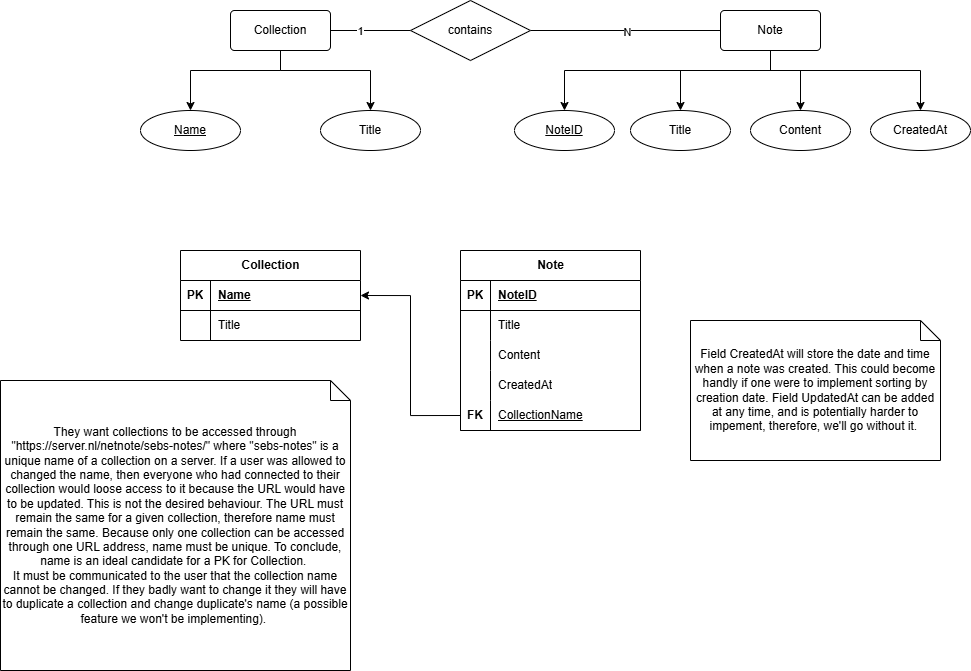

The diagram above was exported from draw.io. Its source (the exported page's mxGraphModel, read from the mxfile embedded in the PNG):
<mxGraphModel dx="1898" dy="548" grid="1" gridSize="10" guides="1" tooltips="1" connect="1" arrows="1" fold="1" page="1" pageScale="1" pageWidth="827" pageHeight="1169" math="0" shadow="0">
  <root>
    <mxCell id="0" />
    <mxCell id="1" parent="0" />
    <mxCell id="2dnqcLIrkQAb7v1a4oVW-3" style="edgeStyle=orthogonalEdgeStyle;rounded=0;orthogonalLoop=1;jettySize=auto;html=1;endArrow=none;endFill=0;" edge="1" parent="1" source="Eyr1tyvML3xJaDoggZAh-1" target="2dnqcLIrkQAb7v1a4oVW-1">
      <mxGeometry relative="1" as="geometry" />
    </mxCell>
    <mxCell id="2dnqcLIrkQAb7v1a4oVW-5" value="1" style="edgeLabel;html=1;align=center;verticalAlign=middle;resizable=0;points=[];" vertex="1" connectable="0" parent="2dnqcLIrkQAb7v1a4oVW-3">
      <mxGeometry x="-0.3818" y="-4" relative="1" as="geometry">
        <mxPoint x="5" y="-4" as="offset" />
      </mxGeometry>
    </mxCell>
    <mxCell id="2dnqcLIrkQAb7v1a4oVW-13" style="edgeStyle=orthogonalEdgeStyle;rounded=0;orthogonalLoop=1;jettySize=auto;html=1;entryX=0.5;entryY=0;entryDx=0;entryDy=0;" edge="1" parent="1" source="Eyr1tyvML3xJaDoggZAh-1" target="2dnqcLIrkQAb7v1a4oVW-7">
      <mxGeometry relative="1" as="geometry">
        <Array as="points">
          <mxPoint x="180" y="160" />
          <mxPoint x="90" y="160" />
        </Array>
      </mxGeometry>
    </mxCell>
    <mxCell id="2dnqcLIrkQAb7v1a4oVW-14" style="edgeStyle=orthogonalEdgeStyle;rounded=0;orthogonalLoop=1;jettySize=auto;html=1;" edge="1" parent="1" source="Eyr1tyvML3xJaDoggZAh-1" target="2dnqcLIrkQAb7v1a4oVW-11">
      <mxGeometry relative="1" as="geometry">
        <Array as="points">
          <mxPoint x="180" y="160" />
          <mxPoint x="270" y="160" />
        </Array>
      </mxGeometry>
    </mxCell>
    <mxCell id="Eyr1tyvML3xJaDoggZAh-1" value="Collection" style="rounded=1;arcSize=10;whiteSpace=wrap;html=1;align=center;" parent="1" vertex="1">
      <mxGeometry x="130" y="100" width="100" height="40" as="geometry" />
    </mxCell>
    <mxCell id="2dnqcLIrkQAb7v1a4oVW-18" style="edgeStyle=orthogonalEdgeStyle;rounded=0;orthogonalLoop=1;jettySize=auto;html=1;" edge="1" parent="1" source="Eyr1tyvML3xJaDoggZAh-3" target="2dnqcLIrkQAb7v1a4oVW-8">
      <mxGeometry relative="1" as="geometry">
        <Array as="points">
          <mxPoint x="670" y="160" />
          <mxPoint x="464" y="160" />
        </Array>
      </mxGeometry>
    </mxCell>
    <mxCell id="2dnqcLIrkQAb7v1a4oVW-19" style="edgeStyle=orthogonalEdgeStyle;rounded=0;orthogonalLoop=1;jettySize=auto;html=1;entryX=0.5;entryY=0;entryDx=0;entryDy=0;" edge="1" parent="1" source="Eyr1tyvML3xJaDoggZAh-3" target="2dnqcLIrkQAb7v1a4oVW-16">
      <mxGeometry relative="1" as="geometry">
        <Array as="points">
          <mxPoint x="670" y="160" />
          <mxPoint x="580" y="160" />
        </Array>
      </mxGeometry>
    </mxCell>
    <mxCell id="2dnqcLIrkQAb7v1a4oVW-20" style="edgeStyle=orthogonalEdgeStyle;rounded=0;orthogonalLoop=1;jettySize=auto;html=1;entryX=0.5;entryY=0;entryDx=0;entryDy=0;" edge="1" parent="1" source="Eyr1tyvML3xJaDoggZAh-3" target="2dnqcLIrkQAb7v1a4oVW-17">
      <mxGeometry relative="1" as="geometry">
        <Array as="points">
          <mxPoint x="670" y="160" />
          <mxPoint x="700" y="160" />
        </Array>
      </mxGeometry>
    </mxCell>
    <mxCell id="2dnqcLIrkQAb7v1a4oVW-35" style="edgeStyle=orthogonalEdgeStyle;rounded=0;orthogonalLoop=1;jettySize=auto;html=1;" edge="1" parent="1" source="Eyr1tyvML3xJaDoggZAh-3" target="2dnqcLIrkQAb7v1a4oVW-34">
      <mxGeometry relative="1" as="geometry">
        <Array as="points">
          <mxPoint x="670" y="160" />
          <mxPoint x="820" y="160" />
        </Array>
      </mxGeometry>
    </mxCell>
    <mxCell id="Eyr1tyvML3xJaDoggZAh-3" value="Note" style="rounded=1;arcSize=10;whiteSpace=wrap;html=1;align=center;" parent="1" vertex="1">
      <mxGeometry x="620" y="100" width="100" height="40" as="geometry" />
    </mxCell>
    <mxCell id="2dnqcLIrkQAb7v1a4oVW-4" style="edgeStyle=orthogonalEdgeStyle;rounded=0;orthogonalLoop=1;jettySize=auto;html=1;endArrow=none;endFill=0;" edge="1" parent="1" source="2dnqcLIrkQAb7v1a4oVW-1" target="Eyr1tyvML3xJaDoggZAh-3">
      <mxGeometry relative="1" as="geometry" />
    </mxCell>
    <mxCell id="2dnqcLIrkQAb7v1a4oVW-6" value="N" style="edgeLabel;html=1;align=center;verticalAlign=middle;resizable=0;points=[];" vertex="1" connectable="0" parent="2dnqcLIrkQAb7v1a4oVW-4">
      <mxGeometry x="0.0208" y="-1" relative="1" as="geometry">
        <mxPoint as="offset" />
      </mxGeometry>
    </mxCell>
    <mxCell id="2dnqcLIrkQAb7v1a4oVW-1" value="contains" style="shape=rhombus;perimeter=rhombusPerimeter;whiteSpace=wrap;html=1;align=center;" vertex="1" parent="1">
      <mxGeometry x="310" y="90" width="120" height="60" as="geometry" />
    </mxCell>
    <mxCell id="2dnqcLIrkQAb7v1a4oVW-7" value="Name" style="ellipse;whiteSpace=wrap;html=1;align=center;fontStyle=4;" vertex="1" parent="1">
      <mxGeometry x="40" y="200" width="100" height="40" as="geometry" />
    </mxCell>
    <mxCell id="2dnqcLIrkQAb7v1a4oVW-8" value="NoteID" style="ellipse;whiteSpace=wrap;html=1;align=center;fontStyle=4;" vertex="1" parent="1">
      <mxGeometry x="414" y="200" width="100" height="40" as="geometry" />
    </mxCell>
    <mxCell id="2dnqcLIrkQAb7v1a4oVW-11" value="Title" style="ellipse;whiteSpace=wrap;html=1;align=center;" vertex="1" parent="1">
      <mxGeometry x="220" y="200" width="100" height="40" as="geometry" />
    </mxCell>
    <mxCell id="2dnqcLIrkQAb7v1a4oVW-16" value="Title" style="ellipse;whiteSpace=wrap;html=1;align=center;" vertex="1" parent="1">
      <mxGeometry x="530" y="200" width="100" height="40" as="geometry" />
    </mxCell>
    <mxCell id="2dnqcLIrkQAb7v1a4oVW-17" value="Content" style="ellipse;whiteSpace=wrap;html=1;align=center;" vertex="1" parent="1">
      <mxGeometry x="650" y="200" width="100" height="40" as="geometry" />
    </mxCell>
    <mxCell id="2dnqcLIrkQAb7v1a4oVW-21" value="Collection" style="shape=table;startSize=30;container=1;collapsible=1;childLayout=tableLayout;fixedRows=1;rowLines=0;fontStyle=1;align=center;resizeLast=1;html=1;" vertex="1" parent="1">
      <mxGeometry x="80" y="340" width="180" height="90" as="geometry" />
    </mxCell>
    <mxCell id="2dnqcLIrkQAb7v1a4oVW-22" value="" style="shape=tableRow;horizontal=0;startSize=0;swimlaneHead=0;swimlaneBody=0;fillColor=none;collapsible=0;dropTarget=0;points=[[0,0.5],[1,0.5]];portConstraint=eastwest;top=0;left=0;right=0;bottom=1;" vertex="1" parent="2dnqcLIrkQAb7v1a4oVW-21">
      <mxGeometry y="30" width="180" height="30" as="geometry" />
    </mxCell>
    <mxCell id="2dnqcLIrkQAb7v1a4oVW-23" value="PK" style="shape=partialRectangle;connectable=0;fillColor=none;top=0;left=0;bottom=0;right=0;fontStyle=1;overflow=hidden;whiteSpace=wrap;html=1;" vertex="1" parent="2dnqcLIrkQAb7v1a4oVW-22">
      <mxGeometry width="30" height="30" as="geometry">
        <mxRectangle width="30" height="30" as="alternateBounds" />
      </mxGeometry>
    </mxCell>
    <mxCell id="2dnqcLIrkQAb7v1a4oVW-24" value="Name" style="shape=partialRectangle;connectable=0;fillColor=none;top=0;left=0;bottom=0;right=0;align=left;spacingLeft=6;fontStyle=5;overflow=hidden;whiteSpace=wrap;html=1;" vertex="1" parent="2dnqcLIrkQAb7v1a4oVW-22">
      <mxGeometry x="30" width="150" height="30" as="geometry">
        <mxRectangle width="150" height="30" as="alternateBounds" />
      </mxGeometry>
    </mxCell>
    <mxCell id="2dnqcLIrkQAb7v1a4oVW-25" value="" style="shape=tableRow;horizontal=0;startSize=0;swimlaneHead=0;swimlaneBody=0;fillColor=none;collapsible=0;dropTarget=0;points=[[0,0.5],[1,0.5]];portConstraint=eastwest;top=0;left=0;right=0;bottom=0;" vertex="1" parent="2dnqcLIrkQAb7v1a4oVW-21">
      <mxGeometry y="60" width="180" height="30" as="geometry" />
    </mxCell>
    <mxCell id="2dnqcLIrkQAb7v1a4oVW-26" value="" style="shape=partialRectangle;connectable=0;fillColor=none;top=0;left=0;bottom=0;right=0;editable=1;overflow=hidden;whiteSpace=wrap;html=1;" vertex="1" parent="2dnqcLIrkQAb7v1a4oVW-25">
      <mxGeometry width="30" height="30" as="geometry">
        <mxRectangle width="30" height="30" as="alternateBounds" />
      </mxGeometry>
    </mxCell>
    <mxCell id="2dnqcLIrkQAb7v1a4oVW-27" value="Title" style="shape=partialRectangle;connectable=0;fillColor=none;top=0;left=0;bottom=0;right=0;align=left;spacingLeft=6;overflow=hidden;whiteSpace=wrap;html=1;" vertex="1" parent="2dnqcLIrkQAb7v1a4oVW-25">
      <mxGeometry x="30" width="150" height="30" as="geometry">
        <mxRectangle width="150" height="30" as="alternateBounds" />
      </mxGeometry>
    </mxCell>
    <mxCell id="2dnqcLIrkQAb7v1a4oVW-34" value="CreatedAt" style="ellipse;whiteSpace=wrap;html=1;align=center;" vertex="1" parent="1">
      <mxGeometry x="770" y="200" width="100" height="40" as="geometry" />
    </mxCell>
    <mxCell id="2dnqcLIrkQAb7v1a4oVW-50" value="Note" style="shape=table;startSize=30;container=1;collapsible=1;childLayout=tableLayout;fixedRows=1;rowLines=0;fontStyle=1;align=center;resizeLast=1;html=1;" vertex="1" parent="1">
      <mxGeometry x="360" y="340" width="180" height="180" as="geometry" />
    </mxCell>
    <mxCell id="2dnqcLIrkQAb7v1a4oVW-51" value="" style="shape=tableRow;horizontal=0;startSize=0;swimlaneHead=0;swimlaneBody=0;fillColor=none;collapsible=0;dropTarget=0;points=[[0,0.5],[1,0.5]];portConstraint=eastwest;top=0;left=0;right=0;bottom=1;" vertex="1" parent="2dnqcLIrkQAb7v1a4oVW-50">
      <mxGeometry y="30" width="180" height="30" as="geometry" />
    </mxCell>
    <mxCell id="2dnqcLIrkQAb7v1a4oVW-52" value="PK" style="shape=partialRectangle;connectable=0;fillColor=none;top=0;left=0;bottom=0;right=0;fontStyle=1;overflow=hidden;whiteSpace=wrap;html=1;" vertex="1" parent="2dnqcLIrkQAb7v1a4oVW-51">
      <mxGeometry width="30" height="30" as="geometry">
        <mxRectangle width="30" height="30" as="alternateBounds" />
      </mxGeometry>
    </mxCell>
    <mxCell id="2dnqcLIrkQAb7v1a4oVW-53" value="NoteID" style="shape=partialRectangle;connectable=0;fillColor=none;top=0;left=0;bottom=0;right=0;align=left;spacingLeft=6;fontStyle=5;overflow=hidden;whiteSpace=wrap;html=1;" vertex="1" parent="2dnqcLIrkQAb7v1a4oVW-51">
      <mxGeometry x="30" width="150" height="30" as="geometry">
        <mxRectangle width="150" height="30" as="alternateBounds" />
      </mxGeometry>
    </mxCell>
    <mxCell id="2dnqcLIrkQAb7v1a4oVW-54" value="" style="shape=tableRow;horizontal=0;startSize=0;swimlaneHead=0;swimlaneBody=0;fillColor=none;collapsible=0;dropTarget=0;points=[[0,0.5],[1,0.5]];portConstraint=eastwest;top=0;left=0;right=0;bottom=0;" vertex="1" parent="2dnqcLIrkQAb7v1a4oVW-50">
      <mxGeometry y="60" width="180" height="30" as="geometry" />
    </mxCell>
    <mxCell id="2dnqcLIrkQAb7v1a4oVW-55" value="" style="shape=partialRectangle;connectable=0;fillColor=none;top=0;left=0;bottom=0;right=0;editable=1;overflow=hidden;whiteSpace=wrap;html=1;" vertex="1" parent="2dnqcLIrkQAb7v1a4oVW-54">
      <mxGeometry width="30" height="30" as="geometry">
        <mxRectangle width="30" height="30" as="alternateBounds" />
      </mxGeometry>
    </mxCell>
    <mxCell id="2dnqcLIrkQAb7v1a4oVW-56" value="Title" style="shape=partialRectangle;connectable=0;fillColor=none;top=0;left=0;bottom=0;right=0;align=left;spacingLeft=6;overflow=hidden;whiteSpace=wrap;html=1;" vertex="1" parent="2dnqcLIrkQAb7v1a4oVW-54">
      <mxGeometry x="30" width="150" height="30" as="geometry">
        <mxRectangle width="150" height="30" as="alternateBounds" />
      </mxGeometry>
    </mxCell>
    <mxCell id="2dnqcLIrkQAb7v1a4oVW-57" value="" style="shape=tableRow;horizontal=0;startSize=0;swimlaneHead=0;swimlaneBody=0;fillColor=none;collapsible=0;dropTarget=0;points=[[0,0.5],[1,0.5]];portConstraint=eastwest;top=0;left=0;right=0;bottom=0;" vertex="1" parent="2dnqcLIrkQAb7v1a4oVW-50">
      <mxGeometry y="90" width="180" height="30" as="geometry" />
    </mxCell>
    <mxCell id="2dnqcLIrkQAb7v1a4oVW-58" value="" style="shape=partialRectangle;connectable=0;fillColor=none;top=0;left=0;bottom=0;right=0;editable=1;overflow=hidden;whiteSpace=wrap;html=1;" vertex="1" parent="2dnqcLIrkQAb7v1a4oVW-57">
      <mxGeometry width="30" height="30" as="geometry">
        <mxRectangle width="30" height="30" as="alternateBounds" />
      </mxGeometry>
    </mxCell>
    <mxCell id="2dnqcLIrkQAb7v1a4oVW-59" value="Content" style="shape=partialRectangle;connectable=0;fillColor=none;top=0;left=0;bottom=0;right=0;align=left;spacingLeft=6;overflow=hidden;whiteSpace=wrap;html=1;" vertex="1" parent="2dnqcLIrkQAb7v1a4oVW-57">
      <mxGeometry x="30" width="150" height="30" as="geometry">
        <mxRectangle width="150" height="30" as="alternateBounds" />
      </mxGeometry>
    </mxCell>
    <mxCell id="2dnqcLIrkQAb7v1a4oVW-60" value="" style="shape=tableRow;horizontal=0;startSize=0;swimlaneHead=0;swimlaneBody=0;fillColor=none;collapsible=0;dropTarget=0;points=[[0,0.5],[1,0.5]];portConstraint=eastwest;top=0;left=0;right=0;bottom=0;" vertex="1" parent="2dnqcLIrkQAb7v1a4oVW-50">
      <mxGeometry y="120" width="180" height="30" as="geometry" />
    </mxCell>
    <mxCell id="2dnqcLIrkQAb7v1a4oVW-61" value="" style="shape=partialRectangle;connectable=0;fillColor=none;top=0;left=0;bottom=0;right=0;editable=1;overflow=hidden;whiteSpace=wrap;html=1;" vertex="1" parent="2dnqcLIrkQAb7v1a4oVW-60">
      <mxGeometry width="30" height="30" as="geometry">
        <mxRectangle width="30" height="30" as="alternateBounds" />
      </mxGeometry>
    </mxCell>
    <mxCell id="2dnqcLIrkQAb7v1a4oVW-62" value="CreatedAt" style="shape=partialRectangle;connectable=0;fillColor=none;top=0;left=0;bottom=0;right=0;align=left;spacingLeft=6;overflow=hidden;whiteSpace=wrap;html=1;" vertex="1" parent="2dnqcLIrkQAb7v1a4oVW-60">
      <mxGeometry x="30" width="150" height="30" as="geometry">
        <mxRectangle width="150" height="30" as="alternateBounds" />
      </mxGeometry>
    </mxCell>
    <mxCell id="2dnqcLIrkQAb7v1a4oVW-66" value="" style="shape=tableRow;horizontal=0;startSize=0;swimlaneHead=0;swimlaneBody=0;fillColor=none;collapsible=0;dropTarget=0;points=[[0,0.5],[1,0.5]];portConstraint=eastwest;top=0;left=0;right=0;bottom=1;" vertex="1" parent="2dnqcLIrkQAb7v1a4oVW-50">
      <mxGeometry y="150" width="180" height="30" as="geometry" />
    </mxCell>
    <mxCell id="2dnqcLIrkQAb7v1a4oVW-67" value="FK" style="shape=partialRectangle;connectable=0;fillColor=none;top=0;left=0;bottom=0;right=0;fontStyle=1;overflow=hidden;whiteSpace=wrap;html=1;" vertex="1" parent="2dnqcLIrkQAb7v1a4oVW-66">
      <mxGeometry width="30" height="30" as="geometry">
        <mxRectangle width="30" height="30" as="alternateBounds" />
      </mxGeometry>
    </mxCell>
    <mxCell id="2dnqcLIrkQAb7v1a4oVW-68" value="&lt;span style=&quot;font-weight: normal;&quot;&gt;CollectionName&lt;/span&gt;" style="shape=partialRectangle;connectable=0;fillColor=none;top=0;left=0;bottom=0;right=0;align=left;spacingLeft=6;fontStyle=5;overflow=hidden;whiteSpace=wrap;html=1;" vertex="1" parent="2dnqcLIrkQAb7v1a4oVW-66">
      <mxGeometry x="30" width="150" height="30" as="geometry">
        <mxRectangle width="150" height="30" as="alternateBounds" />
      </mxGeometry>
    </mxCell>
    <mxCell id="2dnqcLIrkQAb7v1a4oVW-69" style="edgeStyle=orthogonalEdgeStyle;rounded=0;orthogonalLoop=1;jettySize=auto;html=1;exitX=0;exitY=0.5;exitDx=0;exitDy=0;entryX=1;entryY=0.5;entryDx=0;entryDy=0;" edge="1" parent="1" source="2dnqcLIrkQAb7v1a4oVW-66" target="2dnqcLIrkQAb7v1a4oVW-22">
      <mxGeometry relative="1" as="geometry" />
    </mxCell>
    <mxCell id="2dnqcLIrkQAb7v1a4oVW-70" value="They want collections to be accessed through &quot;https://server.nl/netnote/sebs-notes/&quot; where &quot;sebs-notes&quot; is a unique name of a collection on a server. If a user was allowed to changed the name, then everyone who had connected to their collection would loose access to it because the URL would have to be updated. This is not the desired behaviour. The URL must remain the same for a given collection, therefore name must remain the same. Because only one collection can be accessed through one URL address, name must be unique. To conclude, name is an ideal candidate for a PK for Collection.&amp;nbsp;&lt;div&gt;It must be communicated to the user that the collection name cannot be changed. If they badly want to change it they will have to duplicate a collection and change duplicate's name (a possible feature we won't be implementing).&amp;nbsp;&lt;/div&gt;" style="shape=note;size=20;whiteSpace=wrap;html=1;" vertex="1" parent="1">
      <mxGeometry x="-100" y="470" width="350" height="290" as="geometry" />
    </mxCell>
    <mxCell id="2dnqcLIrkQAb7v1a4oVW-71" value="Field CreatedAt will store the date and time when a note was created. This could become handly if one were to implement sorting by creation date. Field UpdatedAt can be added at any time, and is potentially harder to impement, therefore, we'll go without it.&amp;nbsp;" style="shape=note;size=20;whiteSpace=wrap;html=1;" vertex="1" parent="1">
      <mxGeometry x="590" y="410" width="250" height="140" as="geometry" />
    </mxCell>
  </root>
</mxGraphModel>